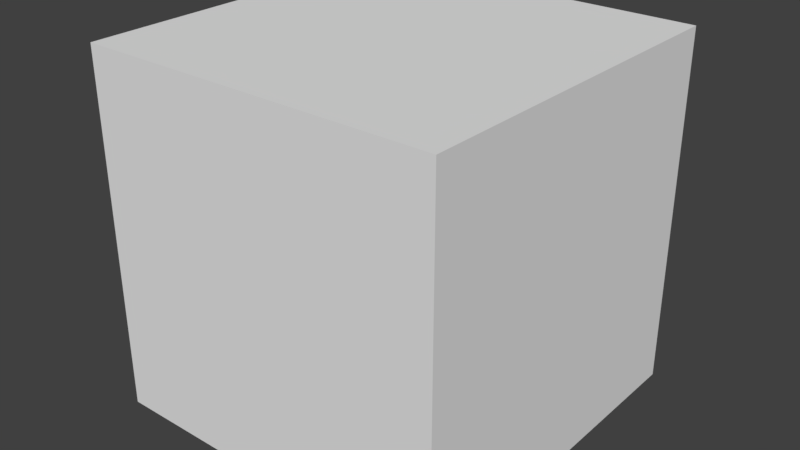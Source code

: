 # Source: OrthogonalJoint.blend  (saved by Blender 2.79.0; exported with 4.5.12 LTS)
import bpy
from mathutils import Matrix  # noqa: F401  (used for matrix-valued properties, if any)

bpy.ops.wm.read_factory_settings(use_empty=True)
scene = bpy.context.scene
scene.name = 'Scene'

# ---- collections
col_collection_1 = bpy.data.collections.new('Collection 1'); scene.collection.children.link(col_collection_1)

# ---- materials (node trees are filled in below, after node groups)
mat_mat_joint = bpy.data.materials.new('mat_joint')
mat_mat_joint.alpha_threshold = 0.0
mat_mat_joint.use_transparent_shadow = False
mat_mat_joint.roughness = 0.5

# ---- material node trees

# ---- world
world_world = bpy.data.worlds.new('World'); scene.world = world_world
world_world.color = (0.05088, 0.05088, 0.05088)
world_world.use_sun_shadow = False
world_world.sun_shadow_jitter_overblur = 0.0
world_world.cycles.sampling_method = 'MANUAL'

# ---- meshes
me_cube_007 = bpy.data.meshes.new('Cube.007')
me_cube_007.from_pydata([(-0.1259, -0.1259, 0.1259), (-0.1259, 0.1259, 0.1259), (-0.1259, -0.1259, -0.1259), (-0.1259, 0.1259, -0.1259), (0.1259, -0.1259, 0.1259), (0.1259, 0.1259, 0.1259), (0.1259, -0.1259, -0.1259), (0.1259, 0.1259, -0.1259)], [], [(0, 1, 3, 2), (2, 3, 7, 6), (6, 7, 5, 4), (4, 5, 1, 0), (2, 6, 4, 0), (7, 3, 1, 5)])
me_cube_007.polygons.foreach_set('use_smooth', [True] * 6)
_k = set([(0, 1), (0, 2), (0, 4), (1, 3), (1, 5), (2, 3), (2, 6), (3, 7), (4, 5), (4, 6), (5, 7), (6, 7)])
me_cube_007.attributes.new('sharp_edge', 'BOOLEAN', 'EDGE').data.foreach_set('value', [ (min(e.vertices), max(e.vertices)) in _k for e in me_cube_007.edges])
me_cube_007.materials.append(mat_mat_joint)
me_cube_007.use_remesh_preserve_volume = False
me_cube_007.use_remesh_preserve_attributes = False
me_cube_007.use_mirror_vertex_groups = False
me_cube_007.update()
me_cube_007.normals_split_custom_set([tuple(v) for v in zip(*[iter([-1.0, 4.324e-10, 0.0, -1.0, 4.324e-10, 0.0, -1.0, 4.324e-10, 0.0, -1.0, 4.324e-10, 0.0, 0.0, -1.183e-07, -1.0, 0.0, -1.183e-07, -1.0, 0.0, -1.183e-07, -1.0, 0.0, -1.183e-07, -1.0, 1.0, -4.324e-10, 0.0, 1.0, -4.324e-10, 0.0, 1.0, -4.324e-10, 0.0, 1.0, -4.324e-10, 0.0, 0.0, 1.183e-07, 1.0, 0.0, 1.183e-07, 1.0, 0.0, 1.183e-07, 1.0, 0.0, 1.183e-07, 1.0, 0.0, -1.0, 1.175e-07, 0.0, -1.0, 1.175e-07, 0.0, -1.0, 1.175e-07, 0.0, -1.0, 1.175e-07, 0.0, 1.0, -1.175e-07, 0.0, 1.0, -1.175e-07, 0.0, 1.0, -1.175e-07, 0.0, 1.0, -1.175e-07])] * 3)])

# ---- objects
ob_orthogonaljoint = bpy.data.objects.new('OrthogonalJoint', me_cube_007)

# ---- transforms, parenting, visibility, modifiers, constraints
ob_orthogonaljoint.location = (0.0, 0.0, 0.0)
ob_orthogonaljoint.rotation_euler = (1.571, -0.0, 0.0)
ob_orthogonaljoint.color = (0.8, 0.8, 0.8, 1.0)
ob_orthogonaljoint.lineart.crease_threshold = 0.0

# ---- collection membership
col_collection_1.objects.link(ob_orthogonaljoint)

# ---- scene / render settings (as saved in the file)
scene.frame_start = 1; scene.frame_end = 250; scene.frame_set(2)
scene.render.engine = 'BLENDER_EEVEE_NEXT'
scene.render.resolution_percentage = 50
scene.render.dither_intensity = 0.0
scene.cycles.use_denoising = False
scene.cycles.samples = 128
scene.cycles.sampling_pattern = 'TABULATED_SOBOL'
scene.cycles.use_adaptive_sampling = False
scene.cycles.use_light_tree = False
scene.cycles.blur_glossy = 0.0
scene.cycles.sample_clamp_indirect = 0.0
scene.view_settings.view_transform = 'Standard'
bpy.context.view_layer.update()

# ---- added for rendering (the .blend has no active camera and no usable light): camera, sun
cam_auto = bpy.data.cameras.new('AutoCamera')
cam_auto.lens = 50.0
cam_auto.sensor_width = 36.0
cam_auto.clip_end = 1000.0
ob_auto_camera = bpy.data.objects.new('AutoCamera', cam_auto)
scene.collection.objects.link(ob_auto_camera)
ob_auto_camera.location = (0.403584, -0.4843, 0.322867)
ob_auto_camera.rotation_euler = (1.09748, -7.21219e-08, 0.694738)
scene.camera = ob_auto_camera
light_auto_sun = bpy.data.lights.new('AutoSun', 'SUN')
light_auto_sun.energy = 3.0
light_auto_sun.angle = 0.0523599
ob_auto_sun = bpy.data.objects.new('AutoSun', light_auto_sun)
scene.collection.objects.link(ob_auto_sun)
ob_auto_sun.rotation_euler = (0.872665, 0.174533, 0.523599)
bpy.context.view_layer.update()
